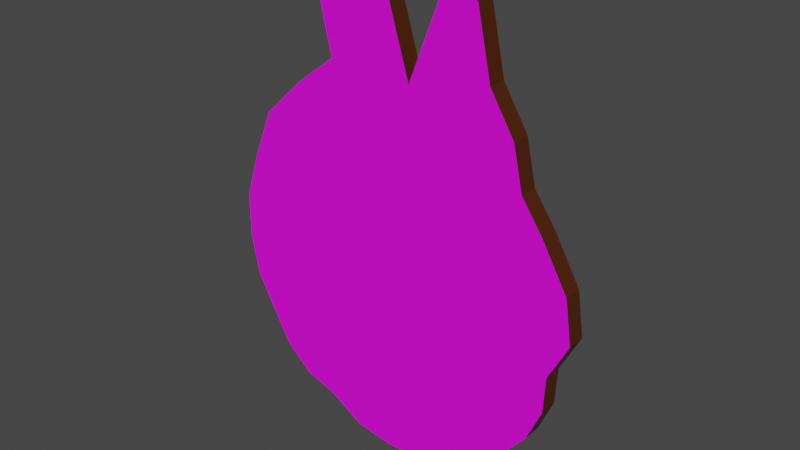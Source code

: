 # Source: eye.blend  (saved by Blender 3.4.6; exported with 4.5.12 LTS)
import bpy
from mathutils import Matrix  # noqa: F401  (used for matrix-valued properties, if any)

bpy.ops.wm.read_factory_settings(use_empty=True)
scene = bpy.context.scene
scene.name = 'Scene'

# ---- collections
col_collection = bpy.data.collections.new('Collection'); scene.collection.children.link(col_collection)

# ---- images (referenced by path relative to the original .blend; pixels are not part of the script)
import os
ASSET_DIR = os.environ.get("B2B_ASSET_DIR", "")  # directory of the original .blend (textures are referenced by path, not embedded)
HERE = os.path.dirname(os.path.abspath(__file__))  # packed textures are extracted next to this script under _unpacked/

def load_image(name, relpath, width, height, colorspace="sRGB"):
    """Load a texture the original file referenced (path relative to the .blend, or extracted next to this script)."""
    p = next((c for c in (os.path.join(HERE, relpath), os.path.join(ASSET_DIR, relpath)) if relpath and os.path.exists(c)), "")
    if p:
        img = bpy.data.images.load(p, check_existing=True)
        img.name = name
    else:  # same state as the original file: an image datablock whose file is absent (Cycles renders it pink)
        img = bpy.data.images.new(name, width, height)
        img.source = "FILE"
        img.filepath = "//" + (relpath or name)
    img.colorspace_settings.name = colorspace
    return img
img_evileye_jpg = load_image('EvilEye.jpg', 'EvilEye.jpg', 1024, 1024, 'sRGB')

# ---- materials (node trees are filled in below, after node groups)
mat_material_001 = bpy.data.materials.new('Material.001')
mat_material_002 = bpy.data.materials.new('Material.002')

# ---- material node trees
mat_material_001.use_nodes = True; mat_material_001.node_tree.nodes.clear()
_N = mat_material_001.node_tree.nodes; _L = mat_material_001.node_tree.links
n0 = _N.new('ShaderNodeBsdfPrincipled'); n0.name = 'Principled BSDF'; n0.location = (10, 300)
n0.distribution = 'GGX'
n0.subsurface_method = 'RANDOM_WALK_SKIN'
n0.inputs[3].default_value = 1.45
n0.inputs[27].default_value = (0.0, 0.0, 0.0, 1.0)
n0.inputs[28].default_value = 1.0
n1 = _N.new('ShaderNodeOutputMaterial'); n1.name = 'Material Output'; n1.location = (300, 300)
n2 = _N.new('ShaderNodeTexImage'); n2.name = 'Image Texture'; n2.location = (-280, 280)
n2.image = img_evileye_jpg
_L.new(n0.outputs[0], n1.inputs[0])
_L.new(n2.outputs[0], n0.inputs[0])
n1.is_active_output = True
mat_material_002.use_nodes = True; mat_material_002.node_tree.nodes.clear()
_N = mat_material_002.node_tree.nodes; _L = mat_material_002.node_tree.links
n0 = _N.new('ShaderNodeBsdfPrincipled'); n0.name = 'Principled BSDF'; n0.location = (10, 300)
n0.distribution = 'GGX'
n0.subsurface_method = 'RANDOM_WALK_SKIN'
n0.inputs[0].default_value = (0.07324, 0.01432, 0.0, 1.0)
n0.inputs[3].default_value = 1.45
n0.inputs[27].default_value = (0.0, 0.0, 0.0, 1.0)
n0.inputs[28].default_value = 1.0
n1 = _N.new('ShaderNodeOutputMaterial'); n1.name = 'Material Output'; n1.location = (300, 300)
_L.new(n0.outputs[0], n1.inputs[0])
n1.is_active_output = True

# ---- world
world_world = bpy.data.worlds.new('World'); scene.world = world_world
world_world.use_nodes = True; world_world.node_tree.nodes.clear()
_N = world_world.node_tree.nodes; _L = world_world.node_tree.links
n0 = _N.new('ShaderNodeOutputWorld'); n0.name = 'World Output'; n0.location = (300, 300)
n1 = _N.new('ShaderNodeBackground'); n1.name = 'Background'; n1.location = (10, 300)
n1.inputs[0].default_value = (0.05088, 0.05088, 0.05088, 1.0)
_L.new(n1.outputs[0], n0.inputs[0])
n0.is_active_output = True
world_world.color = (0.05088, 0.05088, 0.05088)
world_world.use_sun_shadow = False
world_world.sun_shadow_jitter_overblur = 0.0

# ---- meshes
me_plane = bpy.data.meshes.new('Plane')
me_plane.from_pydata([(0.004042, -0.01191, 0.01269), (0.02263, -0.01191, 0.1994), (-0.01686, -0.01191, 0.3286), (-0.06166, -0.01191, 0.3127), (-0.1027, -0.01191, 0.2804), (-0.08497, -0.01191, 0.2053), (-0.1353, -0.01191, 0.1674), (-0.1887, -0.01191, 0.117), (-0.214, -0.01191, 0.05583), (-0.2334, -0.01191, -0.003813), (-0.2335, -0.01191, -0.06174), (-0.223, -0.01191, -0.1137), (-0.1989, -0.01191, -0.1575), (-0.1757, -0.01191, -0.199), (-0.1406, -0.01191, -0.2307), (-0.1006, -0.01191, -0.2431), (-0.05389, -0.01191, -0.2709), (-0.005673, -0.01191, -0.2781), (0.04327, -0.01191, -0.2759), (0.09078, -0.01191, -0.2651), (0.1252, -0.01191, -0.2365), (0.1605, -0.01191, -0.2077), (0.1904, -0.01191, -0.1717), (0.2091, -0.01191, -0.1284), (0.2114, -0.01191, -0.08201), (0.2363, -0.01191, -0.03353), (0.228, -0.01191, 0.0216), (0.1951, -0.01191, 0.07868), (0.1682, -0.01191, 0.1174), (0.156, -0.01191, 0.1712), (0.125, -0.01191, 0.2216), (0.1075, -0.01191, 0.3025), (0.07154, -0.01191, 0.3232), (0.003992, 0.01192, 0.01253), (0.0226, 0.01192, 0.1988), (-0.01692, 0.01192, 0.3281), (-0.06175, 0.01192, 0.3122), (-0.1028, 0.01192, 0.28), (-0.08513, 0.01192, 0.2049), (-0.1355, 0.01192, 0.1671), (-0.1889, 0.01192, 0.1167), (-0.2142, 0.01192, 0.0556), (-0.2336, 0.01192, -0.003973), (-0.2336, 0.01192, -0.06183), (-0.2231, 0.01192, -0.1138), (-0.199, 0.01192, -0.1574), (-0.1758, 0.01192, -0.1989), (-0.1407, 0.01192, -0.2306), (-0.1007, 0.01192, -0.243), (-0.05399, 0.01192, -0.2708), (-0.005767, 0.01192, -0.2779), (0.04319, 0.01192, -0.2757), (0.09072, 0.01192, -0.265), (0.1252, 0.01192, -0.2365), (0.1604, 0.01192, -0.2077), (0.1904, 0.01192, -0.1717), (0.2091, 0.01192, -0.1284), (0.2115, 0.01192, -0.08211), (0.2364, 0.01192, -0.03368), (0.2281, 0.01192, 0.02141), (0.1952, 0.01192, 0.07843), (0.1683, 0.01192, 0.1171), (0.1561, 0.01192, 0.1709), (0.1251, 0.01192, 0.2212), (0.1075, 0.01192, 0.302), (0.07155, 0.01192, 0.3226)], [], [(0, 1, 2), (0, 2, 3), (0, 3, 4), (0, 4, 5), (0, 5, 6), (0, 6, 7), (0, 7, 8), (0, 8, 9), (0, 9, 10), (0, 10, 11), (0, 11, 12), (0, 12, 13), (0, 13, 14), (0, 14, 15), (0, 15, 16), (0, 16, 17), (0, 17, 18), (0, 18, 19), (0, 19, 20), (0, 20, 21), (0, 21, 22), (0, 22, 23), (0, 23, 24), (0, 24, 25), (0, 25, 26), (0, 26, 27), (0, 27, 28), (0, 28, 29), (0, 29, 30), (0, 30, 31), (0, 31, 32), (0, 32, 1), (33, 35, 34), (33, 36, 35), (33, 37, 36), (33, 38, 37), (33, 39, 38), (33, 40, 39), (33, 41, 40), (33, 42, 41), (33, 43, 42), (33, 44, 43), (33, 45, 44), (33, 46, 45), (33, 47, 46), (33, 48, 47), (33, 49, 48), (33, 50, 49), (33, 51, 50), (33, 52, 51), (33, 53, 52), (33, 54, 53), (33, 55, 54), (33, 56, 55), (33, 57, 56), (33, 58, 57), (33, 59, 58), (33, 60, 59), (33, 61, 60), (33, 62, 61), (33, 63, 62), (33, 64, 63), (33, 65, 64), (33, 34, 65), (7, 40, 41, 8), (1, 34, 35, 2), (14, 47, 48, 15), (21, 54, 55, 22), (28, 61, 62, 29), (8, 41, 42, 9), (15, 48, 49, 16), (22, 55, 56, 23), (2, 35, 36, 3), (29, 62, 63, 30), (9, 42, 43, 10), (16, 49, 50, 17), (23, 56, 57, 24), (3, 36, 37, 4), (30, 63, 64, 31), (10, 43, 44, 11), (17, 50, 51, 18), (24, 57, 58, 25), (4, 37, 38, 5), (31, 64, 65, 32), (11, 44, 45, 12), (18, 51, 52, 19), (25, 58, 59, 26), (5, 38, 39, 6), (32, 65, 34, 1), (12, 45, 46, 13), (19, 52, 53, 20), (26, 59, 60, 27), (6, 39, 40, 7), (13, 46, 47, 14), (20, 53, 54, 21), (27, 60, 61, 28)])
me_plane.polygons.foreach_set('material_index', [0, 0, 0, 0, 0, 0, 0, 0, 0, 0, 0, 0, 0, 0, 0, 0, 0, 0, 0, 0, 0, 0, 0, 0, 0, 0, 0, 0, 0, 0, 0, 0, 1, 1, 1, 1, 1, 1, 1, 1, 1, 1, 1, 1, 1, 1, 1, 1, 1, 1, 1, 1, 1, 1, 1, 1, 1, 1, 1, 1, 1, 1, 1, 1, 1, 1, 1, 1, 1, 1, 1, 1, 1, 1, 1, 1, 1, 1, 1, 1, 1, 1, 1, 1, 1, 1, 1, 1, 1, 1, 1, 1, 1, 1, 1, 1])
_uv = me_plane.uv_layers.new(name='UVMap')
_uv.uv.foreach_set('vector', [0.4885, 0.5091, 0.5202, 0.8216, 0.4527, 1.038, 0.4885, 0.5091, 0.4527, 1.038, 0.3762, 1.011, 0.4885, 0.5091, 0.3762, 1.011, 0.306, 0.9573, 0.4885, 0.5091, 0.306, 0.9573, 0.3363, 0.8315, 0.4885, 0.5091, 0.3363, 0.8315, 0.2504, 0.7681, 0.4885, 0.5091, 0.2504, 0.7681, 0.159, 0.6838, 0.4885, 0.5091, 0.159, 0.6838, 0.1158, 0.5813, 0.4885, 0.5091, 0.1158, 0.5813, 0.08267, 0.4815, 0.4885, 0.5091, 0.08267, 0.4815, 0.08255, 0.3845, 0.4885, 0.5091, 0.08255, 0.3845, 0.1005, 0.2975, 0.4885, 0.5091, 0.1005, 0.2975, 0.1416, 0.2243, 0.4885, 0.5091, 0.1416, 0.2243, 0.1813, 0.1548, 0.4885, 0.5091, 0.1813, 0.1548, 0.2413, 0.1017, 0.4885, 0.5091, 0.2413, 0.1017, 0.3096, 0.08087, 0.4885, 0.5091, 0.3096, 0.08087, 0.3895, 0.03436, 0.4885, 0.5091, 0.3895, 0.03436, 0.4719, 0.02241, 0.4885, 0.5091, 0.4719, 0.02241, 0.5555, 0.0261, 0.4885, 0.5091, 0.5555, 0.0261, 0.6367, 0.04416, 0.4885, 0.5091, 0.6367, 0.04416, 0.6956, 0.09195, 0.4885, 0.5091, 0.6956, 0.09195, 0.7558, 0.1402, 0.4885, 0.5091, 0.7558, 0.1402, 0.807, 0.2004, 0.4885, 0.5091, 0.807, 0.2004, 0.8389, 0.273, 0.4885, 0.5091, 0.8389, 0.273, 0.8429, 0.3506, 0.4885, 0.5091, 0.8429, 0.3506, 0.8855, 0.4317, 0.4885, 0.5091, 0.8855, 0.4317, 0.8712, 0.524, 0.4885, 0.5091, 0.8712, 0.524, 0.8149, 0.6196, 0.4885, 0.5091, 0.8149, 0.6196, 0.769, 0.6844, 0.4885, 0.5091, 0.769, 0.6844, 0.7481, 0.7745, 0.4885, 0.5091, 0.7481, 0.7745, 0.6953, 0.8588, 0.4885, 0.5091, 0.6953, 0.8588, 0.6653, 0.9941, 0.4885, 0.5091, 0.6653, 0.9941, 0.6038, 1.029, 0.4885, 0.5091, 0.6038, 1.029, 0.5202, 0.8216, 0.4884, 0.5088, 0.4526, 1.037, 0.5202, 0.8207, 0.4884, 0.5088, 0.376, 1.01, 0.4526, 1.037, 0.4884, 0.5088, 0.3058, 0.9565, 0.376, 1.01, 0.4884, 0.5088, 0.3361, 0.8308, 0.3058, 0.9565, 0.4884, 0.5088, 0.2501, 0.7675, 0.3361, 0.8308, 0.4884, 0.5088, 0.1587, 0.6833, 0.2501, 0.7675, 0.4884, 0.5088, 0.1155, 0.5809, 0.1587, 0.6833, 0.4884, 0.5088, 0.08233, 0.4812, 0.1155, 0.5809, 0.4884, 0.5088, 0.08225, 0.3844, 0.08233, 0.4812, 0.4884, 0.5088, 0.1002, 0.2974, 0.08225, 0.3844, 0.4884, 0.5088, 0.1414, 0.2244, 0.1002, 0.2974, 0.4884, 0.5088, 0.1811, 0.1549, 0.1414, 0.2244, 0.4884, 0.5088, 0.2411, 0.1019, 0.1811, 0.1549, 0.4884, 0.5088, 0.3094, 0.08112, 0.2411, 0.1019, 0.4884, 0.5088, 0.3893, 0.03462, 0.3094, 0.08112, 0.4884, 0.5088, 0.4717, 0.02265, 0.3893, 0.03462, 0.4884, 0.5088, 0.5554, 0.02629, 0.4717, 0.02265, 0.4884, 0.5088, 0.6366, 0.04431, 0.5554, 0.02629, 0.4884, 0.5088, 0.6955, 0.09207, 0.6366, 0.04431, 0.4884, 0.5088, 0.7558, 0.1403, 0.6955, 0.09207, 0.4884, 0.5088, 0.8069, 0.2004, 0.7558, 0.1403, 0.4884, 0.5088, 0.8389, 0.2729, 0.8069, 0.2004, 0.4884, 0.5088, 0.843, 0.3504, 0.8389, 0.2729, 0.4884, 0.5088, 0.8856, 0.4315, 0.843, 0.3504, 0.4884, 0.5088, 0.8713, 0.5237, 0.8856, 0.4315, 0.4884, 0.5088, 0.8151, 0.6191, 0.8713, 0.5237, 0.4884, 0.5088, 0.7692, 0.6839, 0.8151, 0.6191, 0.4884, 0.5088, 0.7483, 0.7739, 0.7692, 0.6839, 0.4884, 0.5088, 0.6954, 0.8581, 0.7483, 0.7739, 0.4884, 0.5088, 0.6653, 0.9933, 0.6954, 0.8581, 0.4884, 0.5088, 0.6038, 1.028, 0.6653, 0.9933, 0.4884, 0.5088, 0.5202, 0.8207, 0.6038, 1.028, 0.159, 0.6838, 0.1587, 0.6833, 0.1155, 0.5809, 0.1158, 0.5813, 0.5202, 0.8216, 0.5202, 0.8207, 0.4526, 1.037, 0.4527, 1.038, 0.2413, 0.1017, 0.2411, 0.1019, 0.3094, 0.08112, 0.3096, 0.08087, 0.7558, 0.1402, 0.7558, 0.1403, 0.8069, 0.2004, 0.807, 0.2004, 0.769, 0.6844, 0.7692, 0.6839, 0.7483, 0.7739, 0.7481, 0.7745, 0.1158, 0.5813, 0.1155, 0.5809, 0.08233, 0.4812, 0.08267, 0.4815, 0.3096, 0.08087, 0.3094, 0.08112, 0.3893, 0.03462, 0.3895, 0.03436, 0.807, 0.2004, 0.8069, 0.2004, 0.8389, 0.2729, 0.8389, 0.273, 0.4527, 1.038, 0.4526, 1.037, 0.376, 1.01, 0.3762, 1.011, 0.7481, 0.7745, 0.7483, 0.7739, 0.6954, 0.8581, 0.6953, 0.8588, 0.08267, 0.4815, 0.08233, 0.4812, 0.08225, 0.3844, 0.08255, 0.3845, 0.3895, 0.03436, 0.3893, 0.03462, 0.4717, 0.02265, 0.4719, 0.02241, 0.8389, 0.273, 0.8389, 0.2729, 0.843, 0.3504, 0.8429, 0.3506, 0.3762, 1.011, 0.376, 1.01, 0.3058, 0.9565, 0.306, 0.9573, 0.6953, 0.8588, 0.6954, 0.8581, 0.6653, 0.9933, 0.6653, 0.9941, 0.08255, 0.3845, 0.08225, 0.3844, 0.1002, 0.2974, 0.1005, 0.2975, 0.4719, 0.02241, 0.4717, 0.02265, 0.5554, 0.02629, 0.5555, 0.0261, 0.8429, 0.3506, 0.843, 0.3504, 0.8856, 0.4315, 0.8855, 0.4317, 0.306, 0.9573, 0.3058, 0.9565, 0.3361, 0.8308, 0.3363, 0.8315, 0.6653, 0.9941, 0.6653, 0.9933, 0.6038, 1.028, 0.6038, 1.029, 0.1005, 0.2975, 0.1002, 0.2974, 0.1414, 0.2244, 0.1416, 0.2243, 0.5555, 0.0261, 0.5554, 0.02629, 0.6366, 0.04431, 0.6367, 0.04416, 0.8855, 0.4317, 0.8856, 0.4315, 0.8713, 0.5237, 0.8712, 0.524, 0.3363, 0.8315, 0.3361, 0.8308, 0.2501, 0.7675, 0.2504, 0.7681, 0.6038, 1.029, 0.6038, 1.028, 0.5202, 0.8207, 0.5202, 0.8216, 0.1416, 0.2243, 0.1414, 0.2244, 0.1811, 0.1549, 0.1813, 0.1548, 0.6367, 0.04416, 0.6366, 0.04431, 0.6955, 0.09207, 0.6956, 0.09195, 0.8712, 0.524, 0.8713, 0.5237, 0.8151, 0.6191, 0.8149, 0.6196, 0.2504, 0.7681, 0.2501, 0.7675, 0.1587, 0.6833, 0.159, 0.6838, 0.1813, 0.1548, 0.1811, 0.1549, 0.2411, 0.1019, 0.2413, 0.1017, 0.6956, 0.09195, 0.6955, 0.09207, 0.7558, 0.1403, 0.7558, 0.1402, 0.8149, 0.6196, 0.8151, 0.6191, 0.7692, 0.6839, 0.769, 0.6844])
me_plane.materials.append(mat_material_001)
me_plane.materials.append(mat_material_002)
me_plane.use_remesh_fix_poles = True
me_plane.use_remesh_preserve_attributes = False
me_plane.update()

# ---- objects
ob_eye = bpy.data.objects.new('Eye', me_plane)

# ---- transforms, parenting, visibility, modifiers, constraints
ob_eye.location = (0.0, 0.0, 0.0)

# ---- collection membership
scene.collection.objects.link(ob_eye)

# ---- scene / render settings (as saved in the file)
scene.frame_start = 1; scene.frame_end = 250; scene.frame_set(1)
scene.render.engine = 'CYCLES'
scene.cycles.samples = 64
scene.cycles.sampling_pattern = 'TABULATED_SOBOL'
scene.cycles.use_light_tree = False
scene.view_settings.view_transform = 'Filmic'
bpy.context.view_layer.update()

# ---- added for rendering (the .blend has no active camera and no usable light): camera, sun
cam_auto = bpy.data.cameras.new('AutoCamera')
cam_auto.lens = 50.0
cam_auto.sensor_width = 36.0
cam_auto.clip_end = 1000.0
ob_auto_camera = bpy.data.objects.new('AutoCamera', cam_auto)
scene.collection.objects.link(ob_auto_camera)
ob_auto_camera.location = (0.711784, -0.852491, 0.593608)
ob_auto_camera.rotation_euler = (1.09748, -7.21219e-08, 0.694738)
scene.camera = ob_auto_camera
light_auto_sun = bpy.data.lights.new('AutoSun', 'SUN')
light_auto_sun.energy = 3.0
light_auto_sun.angle = 0.0523599
ob_auto_sun = bpy.data.objects.new('AutoSun', light_auto_sun)
scene.collection.objects.link(ob_auto_sun)
ob_auto_sun.rotation_euler = (0.872665, 0.174533, 0.523599)
bpy.context.view_layer.update()
